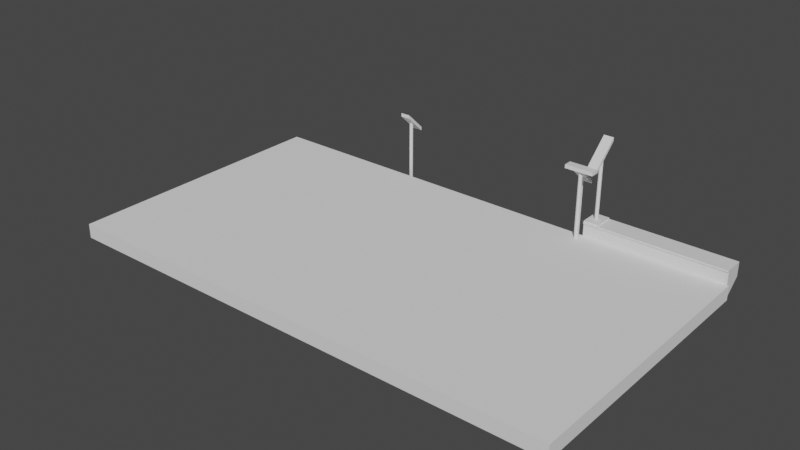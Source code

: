 # Source: Stairs_Low.blend  (saved by Blender 3.4.6; exported with 4.5.12 LTS)
import bpy
from mathutils import Matrix  # noqa: F401  (used for matrix-valued properties, if any)

bpy.ops.wm.read_factory_settings(use_empty=True)
scene = bpy.context.scene
scene.name = 'Scene'

# ---- collections
col_collection = bpy.data.collections.new('Collection'); scene.collection.children.link(col_collection)

# ---- materials (node trees are filled in below, after node groups)
mat_material = bpy.data.materials.new('Material')
mat_material.alpha_threshold = 0.0
mat_material.use_transparent_shadow = False
mat_material.roughness = 0.5
mat_material.line_color = (0.0, 0.0, 0.0, 1.0)

# ---- material node trees
mat_material.use_nodes = True; mat_material.node_tree.nodes.clear()
_N = mat_material.node_tree.nodes; _L = mat_material.node_tree.links
n0 = _N.new('ShaderNodeOutputMaterial'); n0.name = 'Material Output'; n0.location = (300, 300)
n1 = _N.new('ShaderNodeBsdfPrincipled'); n1.name = 'Principled BSDF'; n1.location = (10, 300)
n1.distribution = 'GGX'
n1.subsurface_method = 'RANDOM_WALK_SKIN'
n1.inputs[3].default_value = 1.45
n1.inputs[27].default_value = (0.0, 0.0, 0.0, 1.0)
n1.inputs[28].default_value = 1.0
_L.new(n1.outputs[0], n0.inputs[0])
n0.is_active_output = True

# ---- world
world_world = bpy.data.worlds.new('World'); scene.world = world_world
world_world.use_nodes = True; world_world.node_tree.nodes.clear()
_N = world_world.node_tree.nodes; _L = world_world.node_tree.links
n0 = _N.new('ShaderNodeOutputWorld'); n0.name = 'World Output'; n0.location = (300, 300)
n1 = _N.new('ShaderNodeBackground'); n1.name = 'Background'; n1.location = (10, 300)
n1.inputs[0].default_value = (0.05088, 0.05088, 0.05088, 1.0)
_L.new(n1.outputs[0], n0.inputs[0])
n0.is_active_output = True
world_world.color = (0.05088, 0.05088, 0.05088)
world_world.use_sun_shadow = False
world_world.sun_shadow_jitter_overblur = 0.0

# ---- meshes
me_cube = bpy.data.meshes.new('Cube')
me_cube.from_pydata([(1.0, 1.0, 1.0), (1.0, 1.0, -1.0), (1.0, -1.0, 1.0), (1.0, -1.0, -3.4), (-1.0, 1.0, 1.0), (-1.0, 1.0, -1.0), (-1.0, -1.0, 1.0), (-1.0, -1.0, -3.4), (-0.7899, 1.0, -1.0), (-0.7899, -1.0, 1.0), (-0.7899, -1.0, -3.4), (-0.7899, 1.0, 1.0), (1.0, 1.0, 0.7317), (-1.0, -1.0, 0.7317), (1.0, -1.0, 0.7317), (-1.0, 1.0, 0.7317), (-0.7899, 1.0, 0.7317), (-0.7899, -1.0, 0.7317), (-0.7899, -1.0, 1.161), (-1.0, -1.0, 1.161), (-1.0, 1.0, 1.161), (-0.7899, 1.0, 1.161), (-1.0, -1.092, 0.7317), (-1.0, -1.092, 1.0), (-0.7899, -1.092, 1.0), (1.0, -1.092, 1.0), (1.0, -1.092, 0.7317), (-0.7899, -1.092, 0.7317)], [], [(9, 11, 21, 18), (9, 6, 23, 24), (13, 6, 4, 15), (8, 1, 3, 10), (12, 0, 2, 14), (16, 11, 0, 12), (15, 4, 11, 16), (5, 8, 10, 7), (6, 13, 22, 23), (0, 11, 9, 2), (3, 14, 17, 10), (5, 15, 16, 8), (8, 16, 12, 1), (1, 12, 14, 3), (7, 13, 15, 5), (10, 17, 13, 7), (21, 20, 19, 18), (6, 9, 18, 19), (11, 4, 20, 21), (4, 6, 19, 20), (27, 24, 23, 22), (26, 25, 24, 27), (17, 14, 26, 27), (2, 9, 24, 25), (14, 2, 25, 26), (13, 17, 27, 22)])
_uv = me_cube.uv_layers.new(name='UVMap')
_uv.uv.foreach_set('vector', [0.8487, 0.75, 0.8487, 0.5, 0.8487, 0.5, 0.8487, 0.75, 0.625, 0.9737, 0.625, 1.0, 0.625, 1.0, 0.625, 0.9737, 0.5915, 0.0, 0.625, 0.0, 0.625, 0.25, 0.5915, 0.25, 0.1513, 0.5, 0.375, 0.5, 0.375, 0.75, 0.1513, 0.75, 0.5915, 0.5, 0.625, 0.5, 0.625, 0.75, 0.5915, 0.75, 0.5915, 0.2763, 0.625, 0.2763, 0.625, 0.5, 0.5915, 0.5, 0.5915, 0.25, 0.625, 0.25, 0.625, 0.2763, 0.5915, 0.2763, 0.125, 0.5, 0.1513, 0.5, 0.1513, 0.75, 0.125, 0.75, 0.625, 0.0, 0.5915, 0.0, 0.5915, 0.0, 0.625, 0.0, 0.625, 0.5, 0.8487, 0.5, 0.8487, 0.75, 0.625, 0.75, 0.375, 0.75, 0.5915, 0.75, 0.5915, 0.9737, 0.375, 0.9737, 0.375, 0.25, 0.5915, 0.25, 0.5915, 0.2763, 0.375, 0.2763, 0.375, 0.2763, 0.5915, 0.2763, 0.5915, 0.5, 0.375, 0.5, 0.375, 0.5, 0.5915, 0.5, 0.5915, 0.75, 0.375, 0.75, 0.375, 0.0, 0.5915, 0.0, 0.5915, 0.25, 0.375, 0.25, 0.375, 0.9737, 0.5915, 0.9737, 0.5915, 1.0, 0.375, 1.0, 0.8487, 0.5, 0.875, 0.5, 0.875, 0.75, 0.8487, 0.75, 0.625, 1.0, 0.625, 0.9737, 0.625, 0.9737, 0.625, 1.0, 0.625, 0.2763, 0.625, 0.25, 0.625, 0.25, 0.625, 0.2763, 0.625, 0.25, 0.625, 0.0, 0.625, 0.0, 0.625, 0.25, 0.5915, 0.9737, 0.625, 0.9737, 0.625, 1.0, 0.5915, 1.0, 0.5915, 0.75, 0.625, 0.75, 0.625, 0.9737, 0.5915, 0.9737, 0.5915, 0.9737, 0.5915, 0.75, 0.5915, 0.75, 0.5915, 0.9737, 0.625, 0.75, 0.8487, 0.75, 0.8487, 0.75, 0.625, 0.75, 0.5915, 0.75, 0.625, 0.75, 0.625, 0.75, 0.5915, 0.75, 0.5915, 1.0, 0.5915, 0.9737, 0.5915, 0.9737, 0.5915, 1.0])
me_cube.materials.append(mat_material)
me_cube.use_mirror_vertex_groups = False
me_cube.update()
me_cube_004 = bpy.data.meshes.new('Cube.004')
me_cube_004.from_pydata([(-1.0, -1.0, -1.0), (-1.0, -1.0, 1.0), (-1.0, 1.0, -1.0), (-1.0, 1.0, 1.0), (1.0, -1.0, -1.0), (1.0, -1.0, 1.0), (1.0, 1.0, -1.0), (1.0, 1.0, 1.0)], [], [(0, 1, 3, 2), (2, 3, 7, 6), (6, 7, 5, 4), (4, 5, 1, 0), (2, 6, 4, 0), (7, 3, 1, 5)])
_uv = me_cube_004.uv_layers.new(name='UVMap')
_uv.uv.foreach_set('vector', [0.375, 0.0, 0.625, 0.0, 0.625, 0.25, 0.375, 0.25, 0.375, 0.25, 0.625, 0.25, 0.625, 0.5, 0.375, 0.5, 0.375, 0.5, 0.625, 0.5, 0.625, 0.75, 0.375, 0.75, 0.375, 0.75, 0.625, 0.75, 0.625, 1.0, 0.375, 1.0, 0.125, 0.5, 0.375, 0.5, 0.375, 0.75, 0.125, 0.75, 0.625, 0.5, 0.875, 0.5, 0.875, 0.75, 0.625, 0.75])
me_cube_004.update()
me_cube_006 = bpy.data.meshes.new('Cube.006')
me_cube_006.from_pydata([(-0.9001, 0.1841, 10.71), (-0.9001, 0.1841, 1.067), (-0.8873, 0.1594, 10.71), (-0.8873, 0.1594, 1.067), (-0.8778, 0.09206, 10.71), (-0.8778, 0.09206, 1.067), (-0.8744, -1.244e-07, 10.71), (-0.8744, -1.244e-07, 1.067), (-0.8778, -0.09206, 10.71), (-0.8778, -0.09206, 1.067), (-0.8873, -0.1594, 10.71), (-0.8873, -0.1594, 1.067), (-0.9001, -0.1841, 10.71), (-0.9001, -0.1841, 1.067), (-0.913, -0.1594, 10.71), (-0.913, -0.1594, 1.067), (-0.9225, -0.09206, 10.71), (-0.9225, -0.09206, 1.067), (-0.9259, -1.244e-07, 10.71), (-0.9259, -1.244e-07, 1.067), (-0.9225, 0.09206, 10.71), (-0.9225, 0.09206, 1.067), (-0.913, 0.1594, 10.71), (-0.913, 0.1594, 1.067), (-0.9741, -1.005, 9.147), (-0.9741, -1.005, 9.665), (-0.9741, 0.9954, 11.76), (-0.9741, 0.9954, 12.27), (-0.8326, -1.005, 9.147), (-0.8326, -1.005, 9.665), (-0.8326, 0.9954, 11.76), (-0.8326, 0.9954, 12.27)], [], [(0, 1, 3, 2), (2, 3, 5, 4), (4, 5, 7, 6), (6, 7, 9, 8), (8, 9, 11, 10), (10, 11, 13, 12), (12, 13, 15, 14), (14, 15, 17, 16), (16, 17, 19, 18), (18, 19, 21, 20), (20, 21, 23, 22), (22, 23, 1, 0), (24, 25, 27, 26), (26, 27, 31, 30), (30, 31, 29, 28), (28, 29, 25, 24), (26, 30, 28, 24), (31, 27, 25, 29)])
_uv = me_cube_006.uv_layers.new(name='UVMap')
_uv.uv.foreach_set('vector', [1.0, 0.5, 1.0, 1.0, 0.9167, 1.0, 0.9167, 0.5, 0.9167, 0.5, 0.9167, 1.0, 0.8333, 1.0, 0.8333, 0.5, 0.8333, 0.5, 0.8333, 1.0, 0.75, 1.0, 0.75, 0.5, 0.75, 0.5, 0.75, 1.0, 0.6667, 1.0, 0.6667, 0.5, 0.6667, 0.5, 0.6667, 1.0, 0.5833, 1.0, 0.5833, 0.5, 0.5833, 0.5, 0.5833, 1.0, 0.5, 1.0, 0.5, 0.5, 0.5, 0.5, 0.5, 1.0, 0.4167, 1.0, 0.4167, 0.5, 0.4167, 0.5, 0.4167, 1.0, 0.3333, 1.0, 0.3333, 0.5, 0.3333, 0.5, 0.3333, 1.0, 0.25, 1.0, 0.25, 0.5, 0.25, 0.5, 0.25, 1.0, 0.1667, 1.0, 0.1667, 0.5, 0.1667, 0.5, 0.1667, 1.0, 0.08333, 1.0, 0.08333, 0.5, 0.08333, 0.5, 0.08333, 1.0, 7.451e-08, 1.0, 7.451e-08, 0.5, 0.375, 0.0, 0.625, 0.0, 0.625, 0.25, 0.375, 0.25, 0.375, 0.25, 0.625, 0.25, 0.625, 0.5, 0.375, 0.5, 0.375, 0.5, 0.625, 0.5, 0.625, 0.75, 0.375, 0.75, 0.375, 0.75, 0.625, 0.75, 0.625, 1.0, 0.375, 1.0, 0.125, 0.5, 0.375, 0.5, 0.375, 0.75, 0.125, 0.75, 0.625, 0.5, 0.875, 0.5, 0.875, 0.75, 0.625, 0.75])
me_cube_006.materials.append(mat_material)
me_cube_006.use_mirror_vertex_groups = False
me_cube_006.update()
me_cube_007 = bpy.data.meshes.new('Cube.007')
me_cube_007.from_pydata([(0.0, 0.14, 0.1), (0.0, 0.14, -0.1), (0.0, -0.14, 0.1), (0.0, -0.14, -0.34), (-1.983, 0.14, 0.1), (-1.983, 0.14, -0.1), (-1.983, -0.14, 0.1), (-1.983, -0.14, -0.34), (-1.773, 0.14, -0.1), (-1.773, -0.14, 0.1), (-1.773, -0.14, -0.34), (-1.773, 0.14, 0.1), (0.0, 0.14, 0.07317), (-1.983, -0.14, 0.07317), (0.0, -0.14, 0.07317), (-1.983, 0.14, 0.07317), (-1.773, 0.14, 0.07317), (-1.773, -0.14, 0.07317), (-1.773, -0.14, 0.1161), (-1.983, -0.14, 0.1161), (-1.983, 0.14, 0.1161), (-1.773, 0.14, 0.1161), (-1.983, -0.1528, 0.07317), (-1.983, -0.1528, 0.1), (-1.773, -0.1528, 0.1), (0.0, -0.1528, 0.1), (0.0, -0.1528, 0.07317), (-1.773, -0.1528, 0.07317), (1.983, 0.14, 0.1), (1.983, 0.14, -0.1), (1.983, -0.14, 0.1), (1.983, -0.14, -0.34), (1.773, 0.14, -0.1), (1.773, -0.14, 0.1), (1.773, -0.14, -0.34), (1.773, 0.14, 0.1), (1.983, -0.14, 0.07317), (1.983, 0.14, 0.07317), (1.773, 0.14, 0.07317), (1.773, -0.14, 0.07317), (1.773, -0.14, 0.1161), (1.983, -0.14, 0.1161), (1.983, 0.14, 0.1161), (1.773, 0.14, 0.1161), (1.983, -0.1528, 0.07317), (1.983, -0.1528, 0.1), (1.773, -0.1528, 0.1), (1.773, -0.1528, 0.07317)], [], [(9, 11, 21, 18), (9, 6, 23, 24), (13, 6, 4, 15), (8, 1, 3, 10), (12, 0, 2, 14), (16, 11, 0, 12), (15, 4, 11, 16), (5, 8, 10, 7), (6, 13, 22, 23), (0, 11, 9, 2), (3, 14, 17, 10), (5, 15, 16, 8), (8, 16, 12, 1), (1, 12, 14, 3), (7, 13, 15, 5), (10, 17, 13, 7), (21, 20, 19, 18), (6, 9, 18, 19), (11, 4, 20, 21), (4, 6, 19, 20), (27, 24, 23, 22), (26, 25, 24, 27), (17, 14, 26, 27), (2, 9, 24, 25), (14, 2, 25, 26), (13, 17, 27, 22), (33, 40, 43, 35), (33, 46, 45, 30), (36, 37, 28, 30), (32, 34, 3, 1), (38, 12, 0, 35), (37, 38, 35, 28), (29, 31, 34, 32), (30, 45, 44, 36), (0, 2, 33, 35), (3, 34, 39, 14), (29, 32, 38, 37), (32, 1, 12, 38), (31, 29, 37, 36), (34, 31, 36, 39), (43, 40, 41, 42), (30, 41, 40, 33), (35, 43, 42, 28), (28, 42, 41, 30), (47, 44, 45, 46), (26, 47, 46, 25), (39, 47, 26, 14), (2, 25, 46, 33), (36, 44, 47, 39)])
_uv = me_cube_007.uv_layers.new(name='UVMap')
_uv.uv.foreach_set('vector', [0.8487, 0.75, 0.8487, 0.5, 0.8487, 0.5, 0.8487, 0.75, 0.625, 0.9737, 0.625, 1.0, 0.625, 1.0, 0.625, 0.9737, 0.5915, 0.0, 0.625, 0.0, 0.625, 0.25, 0.5915, 0.25, 0.1513, 0.5, 0.375, 0.5, 0.375, 0.75, 0.1513, 0.75, 0.5915, 0.5, 0.625, 0.5, 0.625, 0.75, 0.5915, 0.75, 0.5915, 0.2763, 0.625, 0.2763, 0.625, 0.5, 0.5915, 0.5, 0.5915, 0.25, 0.625, 0.25, 0.625, 0.2763, 0.5915, 0.2763, 0.125, 0.5, 0.1513, 0.5, 0.1513, 0.75, 0.125, 0.75, 0.625, 0.0, 0.5915, 0.0, 0.5915, 0.0, 0.625, 0.0, 0.625, 0.5, 0.8487, 0.5, 0.8487, 0.75, 0.625, 0.75, 0.375, 0.75, 0.5915, 0.75, 0.5915, 0.9737, 0.375, 0.9737, 0.375, 0.25, 0.5915, 0.25, 0.5915, 0.2763, 0.375, 0.2763, 0.375, 0.2763, 0.5915, 0.2763, 0.5915, 0.5, 0.375, 0.5, 0.375, 0.5, 0.5915, 0.5, 0.5915, 0.75, 0.375, 0.75, 0.375, 0.0, 0.5915, 0.0, 0.5915, 0.25, 0.375, 0.25, 0.375, 0.9737, 0.5915, 0.9737, 0.5915, 1.0, 0.375, 1.0, 0.8487, 0.5, 0.875, 0.5, 0.875, 0.75, 0.8487, 0.75, 0.625, 1.0, 0.625, 0.9737, 0.625, 0.9737, 0.625, 1.0, 0.625, 0.2763, 0.625, 0.25, 0.625, 0.25, 0.625, 0.2763, 0.625, 0.25, 0.625, 0.0, 0.625, 0.0, 0.625, 0.25, 0.5915, 0.9737, 0.625, 0.9737, 0.625, 1.0, 0.5915, 1.0, 0.5915, 0.75, 0.625, 0.75, 0.625, 0.9737, 0.5915, 0.9737, 0.5915, 0.9737, 0.5915, 0.75, 0.5915, 0.75, 0.5915, 0.9737, 0.625, 0.75, 0.8487, 0.75, 0.8487, 0.75, 0.625, 0.75, 0.5915, 0.75, 0.625, 0.75, 0.625, 0.75, 0.5915, 0.75, 0.5915, 1.0, 0.5915, 0.9737, 0.5915, 0.9737, 0.5915, 1.0, 0.8487, 0.75, 0.8487, 0.75, 0.8487, 0.5, 0.8487, 0.5, 0.625, 0.9737, 0.625, 0.9737, 0.625, 1.0, 0.625, 1.0, 0.5915, 0.0, 0.5915, 0.25, 0.625, 0.25, 0.625, 0.0, 0.1513, 0.5, 0.1513, 0.75, 0.375, 0.75, 0.375, 0.5, 0.5915, 0.2763, 0.5915, 0.5, 0.625, 0.5, 0.625, 0.2763, 0.5915, 0.25, 0.5915, 0.2763, 0.625, 0.2763, 0.625, 0.25, 0.125, 0.5, 0.125, 0.75, 0.1513, 0.75, 0.1513, 0.5, 0.625, 0.0, 0.625, 0.0, 0.5915, 0.0, 0.5915, 0.0, 0.625, 0.5, 0.625, 0.75, 0.8487, 0.75, 0.8487, 0.5, 0.375, 0.75, 0.375, 0.9737, 0.5915, 0.9737, 0.5915, 0.75, 0.375, 0.25, 0.375, 0.2763, 0.5915, 0.2763, 0.5915, 0.25, 0.375, 0.2763, 0.375, 0.5, 0.5915, 0.5, 0.5915, 0.2763, 0.375, 0.0, 0.375, 0.25, 0.5915, 0.25, 0.5915, 0.0, 0.375, 0.9737, 0.375, 1.0, 0.5915, 1.0, 0.5915, 0.9737, 0.8487, 0.5, 0.8487, 0.75, 0.875, 0.75, 0.875, 0.5, 0.625, 1.0, 0.625, 1.0, 0.625, 0.9737, 0.625, 0.9737, 0.625, 0.2763, 0.625, 0.2763, 0.625, 0.25, 0.625, 0.25, 0.625, 0.25, 0.625, 0.25, 0.625, 0.0, 0.625, 0.0, 0.5915, 0.9737, 0.5915, 1.0, 0.625, 1.0, 0.625, 0.9737, 0.5915, 0.75, 0.5915, 0.9737, 0.625, 0.9737, 0.625, 0.75, 0.5915, 0.9737, 0.5915, 0.9737, 0.5915, 0.75, 0.5915, 0.75, 0.625, 0.75, 0.625, 0.75, 0.8487, 0.75, 0.8487, 0.75, 0.5915, 1.0, 0.5915, 1.0, 0.5915, 0.9737, 0.5915, 0.9737])
me_cube_007.materials.append(mat_material)
me_cube_007.use_mirror_vertex_groups = False
me_cube_007.update()
me_cube_008 = bpy.data.meshes.new('Cube.008')
me_cube_008.from_pydata([(-0.9001, 0.1841, 10.71), (-0.9001, 0.1841, 1.067), (-0.8873, 0.1594, 10.71), (-0.8873, 0.1594, 1.067), (-0.8778, 0.09206, 10.71), (-0.8778, 0.09206, 1.067), (-0.8744, -1.244e-07, 10.71), (-0.8744, -1.244e-07, 1.067), (-0.8778, -0.09206, 10.71), (-0.8778, -0.09206, 1.067), (-0.8873, -0.1594, 10.71), (-0.8873, -0.1594, 1.067), (-0.9001, -0.1841, 10.71), (-0.9001, -0.1841, 1.067), (-0.913, -0.1594, 10.71), (-0.913, -0.1594, 1.067), (-0.9225, -0.09206, 10.71), (-0.9225, -0.09206, 1.067), (-0.9259, -1.244e-07, 10.71), (-0.9259, -1.244e-07, 1.067), (-0.9225, 0.09206, 10.71), (-0.9225, 0.09206, 1.067), (-0.913, 0.1594, 10.71), (-0.913, 0.1594, 1.067), (-0.9741, -1.005, 9.147), (-0.9741, -1.005, 9.665), (-0.9741, 0.9954, 11.76), (-0.9741, 0.9954, 12.27), (-0.8326, -1.005, 9.147), (-0.8326, -1.005, 9.665), (-0.8326, 0.9954, 11.76), (-0.8326, 0.9954, 12.27)], [], [(0, 1, 3, 2), (2, 3, 5, 4), (4, 5, 7, 6), (6, 7, 9, 8), (8, 9, 11, 10), (10, 11, 13, 12), (12, 13, 15, 14), (14, 15, 17, 16), (16, 17, 19, 18), (18, 19, 21, 20), (20, 21, 23, 22), (22, 23, 1, 0), (24, 25, 27, 26), (26, 27, 31, 30), (30, 31, 29, 28), (28, 29, 25, 24), (26, 30, 28, 24), (31, 27, 25, 29)])
_uv = me_cube_008.uv_layers.new(name='UVMap')
_uv.uv.foreach_set('vector', [1.0, 0.5, 1.0, 1.0, 0.9167, 1.0, 0.9167, 0.5, 0.9167, 0.5, 0.9167, 1.0, 0.8333, 1.0, 0.8333, 0.5, 0.8333, 0.5, 0.8333, 1.0, 0.75, 1.0, 0.75, 0.5, 0.75, 0.5, 0.75, 1.0, 0.6667, 1.0, 0.6667, 0.5, 0.6667, 0.5, 0.6667, 1.0, 0.5833, 1.0, 0.5833, 0.5, 0.5833, 0.5, 0.5833, 1.0, 0.5, 1.0, 0.5, 0.5, 0.5, 0.5, 0.5, 1.0, 0.4167, 1.0, 0.4167, 0.5, 0.4167, 0.5, 0.4167, 1.0, 0.3333, 1.0, 0.3333, 0.5, 0.3333, 0.5, 0.3333, 1.0, 0.25, 1.0, 0.25, 0.5, 0.25, 0.5, 0.25, 1.0, 0.1667, 1.0, 0.1667, 0.5, 0.1667, 0.5, 0.1667, 1.0, 0.08333, 1.0, 0.08333, 0.5, 0.08333, 0.5, 0.08333, 1.0, 7.451e-08, 1.0, 7.451e-08, 0.5, 0.375, 0.0, 0.625, 0.0, 0.625, 0.25, 0.375, 0.25, 0.375, 0.25, 0.625, 0.25, 0.625, 0.5, 0.375, 0.5, 0.375, 0.5, 0.625, 0.5, 0.625, 0.75, 0.375, 0.75, 0.375, 0.75, 0.625, 0.75, 0.625, 1.0, 0.375, 1.0, 0.125, 0.5, 0.375, 0.5, 0.375, 0.75, 0.125, 0.75, 0.625, 0.5, 0.875, 0.5, 0.875, 0.75, 0.625, 0.75])
me_cube_008.materials.append(mat_material)
me_cube_008.use_mirror_vertex_groups = False
me_cube_008.update()
me_cube_009 = bpy.data.meshes.new('Cube.009')
me_cube_009.from_pydata([(-0.9001, 0.1841, 10.71), (-0.9001, 0.1841, 1.067), (-0.8873, 0.1594, 10.71), (-0.8873, 0.1594, 1.067), (-0.8778, 0.09206, 10.71), (-0.8778, 0.09206, 1.067), (-0.8744, -1.244e-07, 10.71), (-0.8744, -1.244e-07, 1.067), (-0.8778, -0.09206, 10.71), (-0.8778, -0.09206, 1.067), (-0.8873, -0.1594, 10.71), (-0.8873, -0.1594, 1.067), (-0.9001, -0.1841, 10.71), (-0.9001, -0.1841, 1.067), (-0.913, -0.1594, 10.71), (-0.913, -0.1594, 1.067), (-0.9225, -0.09206, 10.71), (-0.9225, -0.09206, 1.067), (-0.9259, -1.244e-07, 10.71), (-0.9259, -1.244e-07, 1.067), (-0.9225, 0.09206, 10.71), (-0.9225, 0.09206, 1.067), (-0.913, 0.1594, 10.71), (-0.913, 0.1594, 1.067), (-0.9741, -1.005, 9.147), (-0.9741, -1.005, 9.665), (-0.9741, 0.9954, 11.76), (-0.9741, 0.9954, 12.27), (-0.8326, -1.005, 9.147), (-0.8326, -1.005, 9.665), (-0.8326, 0.9954, 11.76), (-0.8326, 0.9954, 12.27)], [], [(0, 1, 3, 2), (2, 3, 5, 4), (4, 5, 7, 6), (6, 7, 9, 8), (8, 9, 11, 10), (10, 11, 13, 12), (12, 13, 15, 14), (14, 15, 17, 16), (16, 17, 19, 18), (18, 19, 21, 20), (20, 21, 23, 22), (22, 23, 1, 0), (24, 25, 27, 26), (26, 27, 31, 30), (30, 31, 29, 28), (28, 29, 25, 24), (26, 30, 28, 24), (31, 27, 25, 29)])
_uv = me_cube_009.uv_layers.new(name='UVMap')
_uv.uv.foreach_set('vector', [1.0, 0.5, 1.0, 1.0, 0.9167, 1.0, 0.9167, 0.5, 0.9167, 0.5, 0.9167, 1.0, 0.8333, 1.0, 0.8333, 0.5, 0.8333, 0.5, 0.8333, 1.0, 0.75, 1.0, 0.75, 0.5, 0.75, 0.5, 0.75, 1.0, 0.6667, 1.0, 0.6667, 0.5, 0.6667, 0.5, 0.6667, 1.0, 0.5833, 1.0, 0.5833, 0.5, 0.5833, 0.5, 0.5833, 1.0, 0.5, 1.0, 0.5, 0.5, 0.5, 0.5, 0.5, 1.0, 0.4167, 1.0, 0.4167, 0.5, 0.4167, 0.5, 0.4167, 1.0, 0.3333, 1.0, 0.3333, 0.5, 0.3333, 0.5, 0.3333, 1.0, 0.25, 1.0, 0.25, 0.5, 0.25, 0.5, 0.25, 1.0, 0.1667, 1.0, 0.1667, 0.5, 0.1667, 0.5, 0.1667, 1.0, 0.08333, 1.0, 0.08333, 0.5, 0.08333, 0.5, 0.08333, 1.0, 7.451e-08, 1.0, 7.451e-08, 0.5, 0.375, 0.0, 0.625, 0.0, 0.625, 0.25, 0.375, 0.25, 0.375, 0.25, 0.625, 0.25, 0.625, 0.5, 0.375, 0.5, 0.375, 0.5, 0.625, 0.5, 0.625, 0.75, 0.375, 0.75, 0.375, 0.75, 0.625, 0.75, 0.625, 1.0, 0.375, 1.0, 0.125, 0.5, 0.375, 0.5, 0.375, 0.75, 0.125, 0.75, 0.625, 0.5, 0.875, 0.5, 0.875, 0.75, 0.625, 0.75])
me_cube_009.materials.append(mat_material)
me_cube_009.use_mirror_vertex_groups = False
me_cube_009.update()
me_cube_011 = bpy.data.meshes.new('Cube.011')
me_cube_011.from_pydata([(-0.05476, -0.932, -1.498), (-0.05476, -1.181, -1.123), (-0.05476, 1.15, 1.219), (-0.05476, 0.9012, 1.593), (0.06221, -0.932, -1.498), (0.06221, -1.181, -1.123), (0.06221, 1.15, 1.219), (0.06221, 0.9012, 1.593), (-0.02603, 0.08956, -0.125), (-0.02603, 4.787, -7.183), (-0.02258, 0.1569, -0.03716), (-0.02258, 4.854, -7.095), (-0.01314, 0.2062, 0.02715), (-0.01314, 4.903, -7.031), (-0.0002547, 0.2243, 0.05069), (-0.0002547, 4.921, -7.008), (0.01263, 0.2062, 0.02715), (0.01263, 4.903, -7.031), (0.02207, 0.1569, -0.03716), (0.02207, 4.854, -7.095), (0.02552, 0.08956, -0.125), (0.02552, 4.787, -7.183), (0.02207, 0.02221, -0.2129), (0.02207, 4.719, -7.271), (0.01263, -0.0271, -0.2772), (0.01263, 4.67, -7.335), (-0.0002547, -0.04515, -0.3007), (-0.0002547, 4.652, -7.359), (-0.01314, -0.0271, -0.2772), (-0.01314, 4.67, -7.335), (-0.02258, 0.02221, -0.2129), (-0.02258, 4.719, -7.271), (-0.05476, -0.1924, -0.5328), (-0.05476, -0.4414, -0.1587), (0.06221, -0.1924, -0.5328), (0.06221, -0.4414, -0.1587), (-0.05476, 0.1624, 0.6302), (0.06221, 0.4114, 0.2561), (-0.05476, 0.4114, 0.2561), (0.06221, 0.1624, 0.6302), (-0.1222, 0.1749, -1.085), (-0.1222, -0.5648, -2.049), (-0.1222, -0.8137, -1.675), (-0.1222, -0.07411, -0.7105), (-0.1209, -0.1397, 1.084), (-0.1209, 0.5991, 2.047), (-0.1209, 0.8481, 1.673), (-0.1209, 0.1092, 0.7101)], [], [(2, 3, 7, 6), (34, 35, 5, 4), (4, 5, 1, 0), (32, 34, 4, 0), (35, 33, 1, 5), (1, 33, 43, 42), (8, 9, 11, 10), (10, 11, 13, 12), (12, 13, 15, 14), (14, 15, 17, 16), (16, 17, 19, 18), (18, 19, 21, 20), (20, 21, 23, 22), (22, 23, 25, 24), (24, 25, 27, 26), (26, 27, 29, 28), (28, 29, 31, 30), (30, 31, 9, 8), (38, 32, 33, 36), (39, 36, 33, 35), (38, 37, 34, 32), (37, 39, 35, 34), (6, 7, 39, 37), (2, 6, 37, 38), (7, 3, 36, 39), (3, 2, 46, 45), (40, 41, 42, 43), (0, 1, 42, 41), (33, 32, 40, 43), (32, 0, 41, 40), (46, 47, 44, 45), (2, 38, 47, 46), (38, 36, 44, 47), (36, 3, 45, 44)])
_uv = me_cube_011.uv_layers.new(name='UVMap')
_uv.uv.foreach_set('vector', [0.375, 0.25, 0.625, 0.25, 0.625, 0.5, 0.375, 0.5, 0.375, 0.6612, 0.625, 0.6612, 0.625, 0.75, 0.375, 0.75, 0.375, 0.75, 0.625, 0.75, 0.625, 1.0, 0.375, 1.0, 0.125, 0.6612, 0.375, 0.6612, 0.375, 0.75, 0.125, 0.75, 0.625, 0.6612, 0.875, 0.6612, 0.875, 0.75, 0.625, 0.75, 0.875, 0.75, 0.875, 0.6612, 0.875, 0.6612, 0.875, 0.75, 1.0, 0.5, 1.0, 1.0, 0.9167, 1.0, 0.9167, 0.5, 0.9167, 0.5, 0.9167, 1.0, 0.8333, 1.0, 0.8333, 0.5, 0.8333, 0.5, 0.8333, 1.0, 0.75, 1.0, 0.75, 0.5, 0.75, 0.5, 0.75, 1.0, 0.6667, 1.0, 0.6667, 0.5, 0.6667, 0.5, 0.6667, 1.0, 0.5833, 1.0, 0.5833, 0.5, 0.5833, 0.5, 0.5833, 1.0, 0.5, 1.0, 0.5, 0.5, 0.5, 0.5, 0.5, 1.0, 0.4167, 1.0, 0.4167, 0.5, 0.4167, 0.5, 0.4167, 1.0, 0.3333, 1.0, 0.3333, 0.5, 0.3333, 0.5, 0.3333, 1.0, 0.25, 1.0, 0.25, 0.5, 0.25, 0.5, 0.25, 1.0, 0.1667, 1.0, 0.1667, 0.5, 0.1667, 0.5, 0.1667, 1.0, 0.08333, 1.0, 0.08333, 0.5, 0.08333, 0.5, 0.08333, 1.0, 7.451e-08, 1.0, 7.451e-08, 0.5, 0.375, 0.5178, 0.375, 0.7336, 0.7862, 0.5724, 0.7143, 0.4285, 0.625, 0.5893, 0.875, 0.5893, 0.875, 0.6612, 0.625, 0.6612, 0.125, 0.5893, 0.375, 0.5893, 0.375, 0.6612, 0.125, 0.6612, 0.375, 0.5893, 0.625, 0.5893, 0.625, 0.6612, 0.375, 0.6612, 0.375, 0.5, 0.625, 0.5, 0.625, 0.5893, 0.375, 0.5893, 0.125, 0.5, 0.375, 0.5, 0.375, 0.5893, 0.125, 0.5893, 0.625, 0.5, 0.875, 0.5, 0.875, 0.5893, 0.625, 0.5893, 0.625, 0.25, 0.375, 0.25, 0.375, 0.25, 0.625, 0.25, 0.375, 0.7336, 0.375, 1.0, 0.875, 0.75, 0.7862, 0.5724, 0.375, 1.0, 0.625, 1.0, 0.625, 1.0, 0.375, 1.0, 0.7862, 0.5724, 0.375, 0.7336, 0.375, 0.7336, 0.7862, 0.5724, 0.125, 0.6612, 0.125, 0.75, 0.125, 0.75, 0.125, 0.6612, 0.375, 0.25, 0.375, 0.5178, 0.7143, 0.4285, 0.625, 0.25, 0.125, 0.5, 0.125, 0.5893, 0.125, 0.5893, 0.125, 0.5, 0.375, 0.5178, 0.7143, 0.4285, 0.7143, 0.4285, 0.375, 0.5178, 0.875, 0.5893, 0.875, 0.5, 0.875, 0.5, 0.875, 0.5893])
me_cube_011.materials.append(mat_material)
me_cube_011.use_mirror_vertex_groups = False
me_cube_011.update()

# ---- objects
ob_stairs_footpedestal = bpy.data.objects.new('Stairs_FootPedestal', me_cube)
ob_cube_001 = bpy.data.objects.new('Cube.001', me_cube_004)
ob_stairs_handrail = bpy.data.objects.new('Stairs_Handrail', me_cube_006)
ob_stairs_footpedestal_001 = bpy.data.objects.new('Stairs_FootPedestal.001', me_cube_007)
ob_stairs_handrail_001 = bpy.data.objects.new('Stairs_Handrail.001', me_cube_008)
ob_stairs_handrail_002 = bpy.data.objects.new('Stairs_Handrail.002', me_cube_009)
ob_stairs_handrailconnect = bpy.data.objects.new('Stairs_HandrailConnect', me_cube_011)

# ---- transforms, parenting, visibility, modifiers, constraints
ob_stairs_footpedestal.location = (0.0, 0.0, 0.0)
ob_stairs_footpedestal.scale = (1.0, 0.14, 0.1)
ob_stairs_footpedestal.lock_rotations_4d = False
ob_stairs_footpedestal.empty_display_type = 'ARROWS'
ob_stairs_footpedestal.lineart.crease_threshold = 0.0
ob_cube_001.location = (-2.579, -2.093, -0.2003)
ob_cube_001.scale = (3.606, 1.953, 0.1008)
ob_stairs_handrail.location = (0.0, 0.0, 0.0)
ob_stairs_handrail.scale = (1.0, 0.14, 0.1)
ob_stairs_handrail.lock_rotations_4d = False
ob_stairs_handrail.empty_display_type = 'ARROWS'
ob_stairs_handrail.lineart.crease_threshold = 0.0
ob_stairs_footpedestal_001.location = (-2.579, 0.0, -0.3999)
ob_stairs_footpedestal_001.rotation_euler = (0.0, -0.0, 3.142)
ob_stairs_footpedestal_001.scale = (0.7518, 1.0, 1.0)
ob_stairs_footpedestal_001.lock_rotations_4d = False
ob_stairs_footpedestal_001.empty_display_type = 'ARROWS'
ob_stairs_footpedestal_001.lineart.crease_threshold = 0.0
ob_stairs_handrail_001.location = (-2.064, 0.0, -0.3986)
ob_stairs_handrail_001.rotation_euler = (0.0, -0.0, 3.142)
ob_stairs_handrail_001.scale = (1.0, 0.14, 0.1)
ob_stairs_handrail_001.lock_rotations_4d = False
ob_stairs_handrail_001.empty_display_type = 'ARROWS'
ob_stairs_handrail_001.lineart.crease_threshold = 0.0
ob_stairs_handrail_002.location = (-4.89, 0.0, -0.3986)
ob_stairs_handrail_002.rotation_euler = (0.0, -0.0, 3.142)
ob_stairs_handrail_002.scale = (1.0, 0.14, 0.1)
ob_stairs_handrail_002.lock_rotations_4d = False
ob_stairs_handrail_002.empty_display_type = 'ARROWS'
ob_stairs_handrail_002.lineart.crease_threshold = 0.0
ob_stairs_handrailconnect.location = (-1.034, -0.2615, 0.8738)
ob_stairs_handrailconnect.rotation_euler = (-0.75, -1.514e-16, 4.712)
ob_stairs_handrailconnect.scale = (1.0, 0.14, 0.1)
ob_stairs_handrailconnect.lock_rotations_4d = False
ob_stairs_handrailconnect.empty_display_type = 'ARROWS'
ob_stairs_handrailconnect.lineart.crease_threshold = 0.0

# ---- collection membership
col_collection.objects.link(ob_stairs_footpedestal)
col_collection.objects.link(ob_cube_001)
col_collection.objects.link(ob_stairs_handrail)
col_collection.objects.link(ob_stairs_footpedestal_001)
col_collection.objects.link(ob_stairs_handrail_001)
col_collection.objects.link(ob_stairs_handrail_002)
col_collection.objects.link(ob_stairs_handrailconnect)

# ---- scene / render settings (as saved in the file)
scene.frame_start = 1; scene.frame_end = 250; scene.frame_set(1)
scene.render.engine = 'BLENDER_EEVEE_NEXT'
scene.cycles.sampling_pattern = 'TABULATED_SOBOL'
scene.cycles.use_light_tree = False
scene.view_settings.view_transform = 'Filmic'
bpy.context.view_layer.update()

# ---- added for rendering (the .blend has no active camera and no usable light): camera, sun
cam_auto = bpy.data.cameras.new('AutoCamera')
cam_auto.lens = 50.0
cam_auto.sensor_width = 36.0
cam_auto.clip_end = 1000.0
ob_auto_camera = bpy.data.objects.new('AutoCamera', cam_auto)
scene.collection.objects.link(ob_auto_camera)
ob_auto_camera.location = (5.35457, -11.4671, 6.59068)
ob_auto_camera.rotation_euler = (1.09748, -7.21219e-08, 0.694738)
scene.camera = ob_auto_camera
light_auto_sun = bpy.data.lights.new('AutoSun', 'SUN')
light_auto_sun.energy = 3.0
light_auto_sun.angle = 0.0523599
ob_auto_sun = bpy.data.objects.new('AutoSun', light_auto_sun)
scene.collection.objects.link(ob_auto_sun)
ob_auto_sun.rotation_euler = (0.872665, 0.174533, 0.523599)
bpy.context.view_layer.update()
